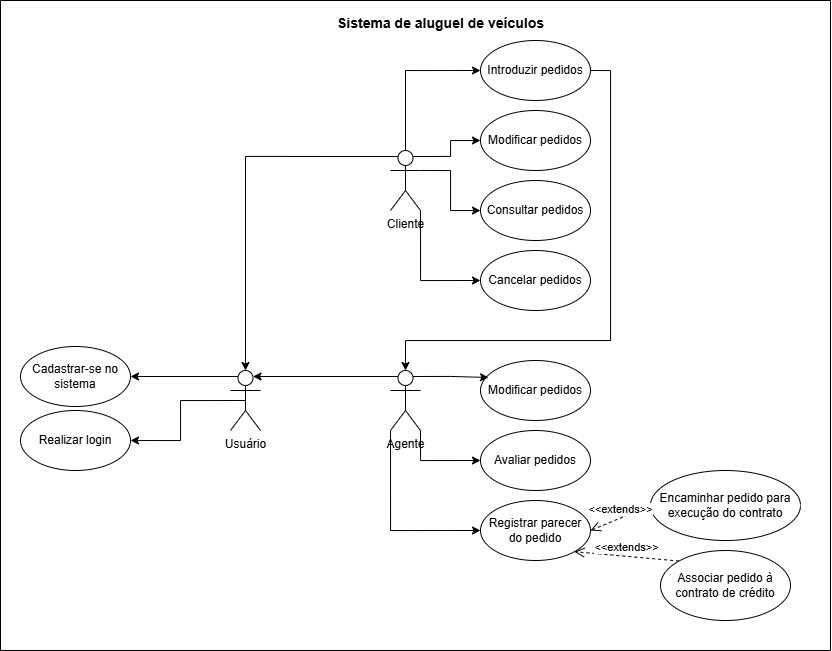

The diagram above was exported from draw.io. Its source (the exported page's mxGraphModel, read from the mxfile embedded in the PNG):
<mxGraphModel dx="1235" dy="1793" grid="1" gridSize="10" guides="1" tooltips="1" connect="1" arrows="1" fold="1" page="1" pageScale="1" pageWidth="827" pageHeight="1169" math="0" shadow="0">
  <root>
    <mxCell id="0" />
    <mxCell id="1" parent="0" />
    <mxCell id="qNZQpDdWxr8gLfhSAH6Y-57" style="edgeStyle=orthogonalEdgeStyle;rounded=0;orthogonalLoop=1;jettySize=auto;html=1;exitX=0.25;exitY=0.1;exitDx=0;exitDy=0;exitPerimeter=0;entryX=1;entryY=0.5;entryDx=0;entryDy=0;" parent="1" source="qNZQpDdWxr8gLfhSAH6Y-1" target="qNZQpDdWxr8gLfhSAH6Y-22" edge="1">
      <mxGeometry relative="1" as="geometry" />
    </mxCell>
    <mxCell id="qNZQpDdWxr8gLfhSAH6Y-58" style="edgeStyle=orthogonalEdgeStyle;rounded=0;orthogonalLoop=1;jettySize=auto;html=1;exitX=0.5;exitY=0.5;exitDx=0;exitDy=0;exitPerimeter=0;entryX=1;entryY=0.5;entryDx=0;entryDy=0;" parent="1" source="qNZQpDdWxr8gLfhSAH6Y-1" target="qNZQpDdWxr8gLfhSAH6Y-12" edge="1">
      <mxGeometry relative="1" as="geometry" />
    </mxCell>
    <mxCell id="qNZQpDdWxr8gLfhSAH6Y-1" value="Usuário" style="shape=umlActor;verticalLabelPosition=bottom;verticalAlign=top;html=1;outlineConnect=0;" parent="1" vertex="1">
      <mxGeometry x="310" y="70" width="30" height="60" as="geometry" />
    </mxCell>
    <mxCell id="qNZQpDdWxr8gLfhSAH6Y-41" style="edgeStyle=orthogonalEdgeStyle;rounded=0;orthogonalLoop=1;jettySize=auto;html=1;exitX=0.5;exitY=0;exitDx=0;exitDy=0;exitPerimeter=0;entryX=0;entryY=0.5;entryDx=0;entryDy=0;" parent="1" source="qNZQpDdWxr8gLfhSAH6Y-2" target="qNZQpDdWxr8gLfhSAH6Y-8" edge="1">
      <mxGeometry relative="1" as="geometry" />
    </mxCell>
    <mxCell id="qNZQpDdWxr8gLfhSAH6Y-42" style="edgeStyle=orthogonalEdgeStyle;rounded=0;orthogonalLoop=1;jettySize=auto;html=1;exitX=0.75;exitY=0.1;exitDx=0;exitDy=0;exitPerimeter=0;entryX=0;entryY=0.5;entryDx=0;entryDy=0;" parent="1" source="qNZQpDdWxr8gLfhSAH6Y-2" target="qNZQpDdWxr8gLfhSAH6Y-32" edge="1">
      <mxGeometry relative="1" as="geometry" />
    </mxCell>
    <mxCell id="qNZQpDdWxr8gLfhSAH6Y-43" style="edgeStyle=orthogonalEdgeStyle;rounded=0;orthogonalLoop=1;jettySize=auto;html=1;exitX=1;exitY=0.3333333333333333;exitDx=0;exitDy=0;exitPerimeter=0;" parent="1" source="qNZQpDdWxr8gLfhSAH6Y-2" target="qNZQpDdWxr8gLfhSAH6Y-13" edge="1">
      <mxGeometry relative="1" as="geometry" />
    </mxCell>
    <mxCell id="qNZQpDdWxr8gLfhSAH6Y-44" style="edgeStyle=orthogonalEdgeStyle;rounded=0;orthogonalLoop=1;jettySize=auto;html=1;exitX=1;exitY=1;exitDx=0;exitDy=0;exitPerimeter=0;entryX=0;entryY=0.5;entryDx=0;entryDy=0;" parent="1" source="qNZQpDdWxr8gLfhSAH6Y-2" target="qNZQpDdWxr8gLfhSAH6Y-14" edge="1">
      <mxGeometry relative="1" as="geometry" />
    </mxCell>
    <mxCell id="qNZQpDdWxr8gLfhSAH6Y-2" value="Cliente" style="shape=umlActor;verticalLabelPosition=bottom;verticalAlign=top;html=1;outlineConnect=0;" parent="1" vertex="1">
      <mxGeometry x="470" y="-150" width="30" height="60" as="geometry" />
    </mxCell>
    <mxCell id="qNZQpDdWxr8gLfhSAH6Y-49" style="edgeStyle=orthogonalEdgeStyle;rounded=0;orthogonalLoop=1;jettySize=auto;html=1;exitX=1;exitY=1;exitDx=0;exitDy=0;exitPerimeter=0;entryX=0;entryY=0.5;entryDx=0;entryDy=0;" parent="1" source="qNZQpDdWxr8gLfhSAH6Y-3" target="qNZQpDdWxr8gLfhSAH6Y-19" edge="1">
      <mxGeometry relative="1" as="geometry" />
    </mxCell>
    <mxCell id="qNZQpDdWxr8gLfhSAH6Y-54" style="edgeStyle=orthogonalEdgeStyle;rounded=0;orthogonalLoop=1;jettySize=auto;html=1;exitX=0;exitY=1;exitDx=0;exitDy=0;exitPerimeter=0;entryX=0;entryY=0.5;entryDx=0;entryDy=0;" parent="1" source="qNZQpDdWxr8gLfhSAH6Y-3" target="qNZQpDdWxr8gLfhSAH6Y-53" edge="1">
      <mxGeometry relative="1" as="geometry" />
    </mxCell>
    <mxCell id="qNZQpDdWxr8gLfhSAH6Y-3" value="Agente" style="shape=umlActor;verticalLabelPosition=bottom;verticalAlign=top;html=1;outlineConnect=0;" parent="1" vertex="1">
      <mxGeometry x="470" y="70" width="30" height="60" as="geometry" />
    </mxCell>
    <mxCell id="qNZQpDdWxr8gLfhSAH6Y-8" value="Introduzir pedidos" style="ellipse;whiteSpace=wrap;html=1;" parent="1" vertex="1">
      <mxGeometry x="560" y="-260" width="110" height="60" as="geometry" />
    </mxCell>
    <mxCell id="qNZQpDdWxr8gLfhSAH6Y-12" value="Realizar login" style="ellipse;whiteSpace=wrap;html=1;" parent="1" vertex="1">
      <mxGeometry x="100" y="110" width="110" height="60" as="geometry" />
    </mxCell>
    <mxCell id="qNZQpDdWxr8gLfhSAH6Y-13" value="Consultar pedidos" style="ellipse;whiteSpace=wrap;html=1;" parent="1" vertex="1">
      <mxGeometry x="560" y="-120" width="110" height="60" as="geometry" />
    </mxCell>
    <mxCell id="qNZQpDdWxr8gLfhSAH6Y-14" value="Cancelar pedidos" style="ellipse;whiteSpace=wrap;html=1;" parent="1" vertex="1">
      <mxGeometry x="560" y="-50" width="110" height="60" as="geometry" />
    </mxCell>
    <mxCell id="qNZQpDdWxr8gLfhSAH6Y-19" value="Avaliar pedidos" style="ellipse;whiteSpace=wrap;html=1;" parent="1" vertex="1">
      <mxGeometry x="560" y="130" width="110" height="60" as="geometry" />
    </mxCell>
    <mxCell id="qNZQpDdWxr8gLfhSAH6Y-22" value="Cadastrar-se no sistema" style="ellipse;whiteSpace=wrap;html=1;" parent="1" vertex="1">
      <mxGeometry x="100" y="46" width="110" height="60" as="geometry" />
    </mxCell>
    <mxCell id="qNZQpDdWxr8gLfhSAH6Y-30" value="Modificar pedidos" style="ellipse;whiteSpace=wrap;html=1;" parent="1" vertex="1">
      <mxGeometry x="560" y="60" width="110" height="60" as="geometry" />
    </mxCell>
    <mxCell id="qNZQpDdWxr8gLfhSAH6Y-32" value="Modificar pedidos" style="ellipse;whiteSpace=wrap;html=1;" parent="1" vertex="1">
      <mxGeometry x="560" y="-190" width="110" height="60" as="geometry" />
    </mxCell>
    <mxCell id="qNZQpDdWxr8gLfhSAH6Y-46" style="edgeStyle=orthogonalEdgeStyle;rounded=0;orthogonalLoop=1;jettySize=auto;html=1;exitX=0.25;exitY=0.1;exitDx=0;exitDy=0;exitPerimeter=0;entryX=0.5;entryY=0;entryDx=0;entryDy=0;entryPerimeter=0;" parent="1" source="qNZQpDdWxr8gLfhSAH6Y-2" target="qNZQpDdWxr8gLfhSAH6Y-1" edge="1">
      <mxGeometry relative="1" as="geometry">
        <mxPoint x="325" y="10" as="targetPoint" />
      </mxGeometry>
    </mxCell>
    <mxCell id="qNZQpDdWxr8gLfhSAH6Y-52" style="edgeStyle=orthogonalEdgeStyle;rounded=0;orthogonalLoop=1;jettySize=auto;html=1;exitX=1;exitY=0.5;exitDx=0;exitDy=0;entryX=0.5;entryY=0;entryDx=0;entryDy=0;entryPerimeter=0;" parent="1" source="qNZQpDdWxr8gLfhSAH6Y-8" target="qNZQpDdWxr8gLfhSAH6Y-3" edge="1">
      <mxGeometry relative="1" as="geometry">
        <Array as="points">
          <mxPoint x="690" y="-230" />
          <mxPoint x="690" y="40" />
          <mxPoint x="485" y="40" />
        </Array>
      </mxGeometry>
    </mxCell>
    <mxCell id="qNZQpDdWxr8gLfhSAH6Y-53" value="Registrar parecer do pedido" style="ellipse;whiteSpace=wrap;html=1;" parent="1" vertex="1">
      <mxGeometry x="560" y="200" width="110" height="60" as="geometry" />
    </mxCell>
    <mxCell id="qNZQpDdWxr8gLfhSAH6Y-55" value="" style="swimlane;startSize=0;" parent="1" vertex="1">
      <mxGeometry x="80" y="-300" width="830" height="650" as="geometry" />
    </mxCell>
    <mxCell id="qNZQpDdWxr8gLfhSAH6Y-60" value="&lt;font style=&quot;font-size: 14px;&quot;&gt;Sistema de aluguel de veículos&lt;/font&gt;" style="text;align=center;fontStyle=1;verticalAlign=middle;spacingLeft=3;spacingRight=3;strokeColor=none;rotatable=0;points=[[0,0.5],[1,0.5]];portConstraint=eastwest;html=1;" parent="qNZQpDdWxr8gLfhSAH6Y-55" vertex="1">
      <mxGeometry x="340" y="10" width="200" height="26" as="geometry" />
    </mxCell>
    <mxCell id="qNZQpDdWxr8gLfhSAH6Y-63" value="Encaminhar pedido para execução do contrato" style="ellipse;whiteSpace=wrap;html=1;" parent="qNZQpDdWxr8gLfhSAH6Y-55" vertex="1">
      <mxGeometry x="650" y="470" width="150" height="70" as="geometry" />
    </mxCell>
    <mxCell id="qNZQpDdWxr8gLfhSAH6Y-66" value="Associar pedido à contrato de crédito" style="ellipse;whiteSpace=wrap;html=1;" parent="qNZQpDdWxr8gLfhSAH6Y-55" vertex="1">
      <mxGeometry x="660" y="550" width="130" height="70" as="geometry" />
    </mxCell>
    <mxCell id="qNZQpDdWxr8gLfhSAH6Y-61" style="edgeStyle=orthogonalEdgeStyle;rounded=0;orthogonalLoop=1;jettySize=auto;html=1;exitX=0.25;exitY=0.1;exitDx=0;exitDy=0;exitPerimeter=0;entryX=0.75;entryY=0.1;entryDx=0;entryDy=0;entryPerimeter=0;" parent="1" source="qNZQpDdWxr8gLfhSAH6Y-3" target="qNZQpDdWxr8gLfhSAH6Y-1" edge="1">
      <mxGeometry relative="1" as="geometry" />
    </mxCell>
    <mxCell id="qNZQpDdWxr8gLfhSAH6Y-62" style="edgeStyle=orthogonalEdgeStyle;rounded=0;orthogonalLoop=1;jettySize=auto;html=1;exitX=0.75;exitY=0.1;exitDx=0;exitDy=0;exitPerimeter=0;entryX=0.073;entryY=0.283;entryDx=0;entryDy=0;entryPerimeter=0;" parent="1" source="qNZQpDdWxr8gLfhSAH6Y-3" target="qNZQpDdWxr8gLfhSAH6Y-30" edge="1">
      <mxGeometry relative="1" as="geometry" />
    </mxCell>
    <mxCell id="qNZQpDdWxr8gLfhSAH6Y-65" value="&amp;lt;&amp;lt;extends&amp;gt;&amp;gt;" style="html=1;verticalAlign=bottom;endArrow=open;dashed=1;endSize=8;curved=0;rounded=0;exitX=0;exitY=0.5;exitDx=0;exitDy=0;entryX=1;entryY=0.5;entryDx=0;entryDy=0;" parent="1" source="qNZQpDdWxr8gLfhSAH6Y-63" target="qNZQpDdWxr8gLfhSAH6Y-53" edge="1">
      <mxGeometry relative="1" as="geometry">
        <mxPoint x="480" y="20" as="sourcePoint" />
        <mxPoint x="400" y="20" as="targetPoint" />
      </mxGeometry>
    </mxCell>
    <mxCell id="qNZQpDdWxr8gLfhSAH6Y-67" value="&amp;lt;&amp;lt;extends&amp;gt;&amp;gt;" style="html=1;verticalAlign=bottom;endArrow=open;dashed=1;endSize=8;curved=0;rounded=0;exitX=0;exitY=0;exitDx=0;exitDy=0;entryX=1;entryY=1;entryDx=0;entryDy=0;" parent="1" source="qNZQpDdWxr8gLfhSAH6Y-66" target="qNZQpDdWxr8gLfhSAH6Y-53" edge="1">
      <mxGeometry relative="1" as="geometry">
        <mxPoint x="770" y="205" as="sourcePoint" />
        <mxPoint x="680" y="240" as="targetPoint" />
      </mxGeometry>
    </mxCell>
  </root>
</mxGraphModel>